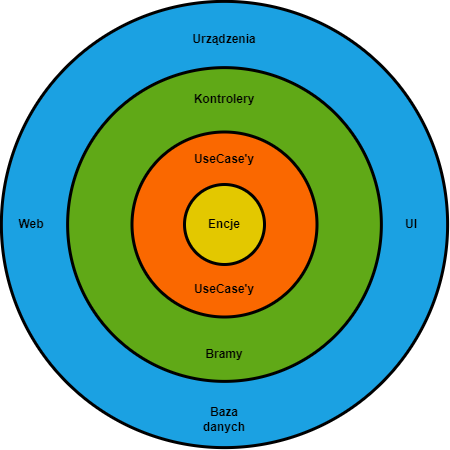

The diagram above was exported from draw.io. Its source (the exported page's mxGraphModel, read from the mxfile embedded in the PNG):
<mxGraphModel dx="1222" dy="364" grid="1" gridSize="10" guides="1" tooltips="1" connect="1" arrows="1" fold="1" page="1" pageScale="1" pageWidth="827" pageHeight="1169" math="0" shadow="0">
  <root>
    <mxCell id="0" />
    <mxCell id="1" parent="0" />
    <mxCell id="dBF8xbpQu-2qm35cF70G-9" value="Encje" style="ellipse;whiteSpace=wrap;html=1;aspect=fixed;fillColor=#1ba1e2;strokeColor=#000000;fontColor=#ffffff;strokeWidth=3;" parent="1" vertex="1">
      <mxGeometry x="186.87" y="216.87" width="446.25" height="446.25" as="geometry" />
    </mxCell>
    <mxCell id="dBF8xbpQu-2qm35cF70G-5" value="Encje" style="ellipse;whiteSpace=wrap;html=1;aspect=fixed;fillColor=#60a917;strokeColor=#000000;fontColor=#ffffff;strokeWidth=3;" parent="1" vertex="1">
      <mxGeometry x="253.12" y="283.12" width="313.75" height="313.75" as="geometry" />
    </mxCell>
    <mxCell id="dBF8xbpQu-2qm35cF70G-2" value="Encje" style="ellipse;whiteSpace=wrap;html=1;aspect=fixed;fillColor=#fa6800;strokeColor=#000000;fontColor=#000000;strokeWidth=3;" parent="1" vertex="1">
      <mxGeometry x="317.5" y="347.5" width="185" height="185" as="geometry" />
    </mxCell>
    <mxCell id="dBF8xbpQu-2qm35cF70G-1" value="Encje" style="ellipse;whiteSpace=wrap;html=1;aspect=fixed;fillColor=#e3c800;strokeColor=#000000;fontColor=#000000;strokeWidth=3;fontStyle=1" parent="1" vertex="1">
      <mxGeometry x="370" y="400" width="80" height="80" as="geometry" />
    </mxCell>
    <mxCell id="dBF8xbpQu-2qm35cF70G-4" value="UseCase'y" style="text;html=1;strokeColor=none;fillColor=none;align=center;verticalAlign=middle;whiteSpace=wrap;rounded=0;fontStyle=1" parent="1" vertex="1">
      <mxGeometry x="380" y="490" width="60" height="30" as="geometry" />
    </mxCell>
    <mxCell id="dBF8xbpQu-2qm35cF70G-6" value="Kontrolery&lt;span style=&quot;color: rgba(0, 0, 0, 0); font-family: monospace; font-size: 0px; text-align: start;&quot;&gt;%3CmxGraphModel%3E%3Croot%3E%3CmxCell%20id%3D%220%22%2F%3E%3CmxCell%20id%3D%221%22%20parent%3D%220%22%2F%3E%3CmxCell%20id%3D%222%22%20value%3D%22Encje%22%20style%3D%22ellipse%3BwhiteSpace%3Dwrap%3Bhtml%3D1%3Baspect%3Dfixed%3BfillColor%3D%23dae8fc%3BstrokeColor%3D%236c8ebf%3B%22%20vertex%3D%221%22%20parent%3D%221%22%3E%3CmxGeometry%20x%3D%22370%22%20y%3D%22400%22%20width%3D%2280%22%20height%3D%2280%22%20as%3D%22geometry%22%2F%3E%3C%2FmxCell%3E%3C%2Froot%3E%3C%2FmxGraphModel%3E&lt;/span&gt;" style="text;html=1;strokeColor=none;fillColor=none;align=center;verticalAlign=middle;whiteSpace=wrap;rounded=0;fontStyle=1" parent="1" vertex="1">
      <mxGeometry x="380" y="300" width="60" height="30" as="geometry" />
    </mxCell>
    <mxCell id="dBF8xbpQu-2qm35cF70G-7" value="Bramy" style="text;html=1;strokeColor=none;fillColor=none;align=center;verticalAlign=middle;whiteSpace=wrap;rounded=0;fontStyle=1" parent="1" vertex="1">
      <mxGeometry x="380" y="555" width="60" height="30" as="geometry" />
    </mxCell>
    <mxCell id="dBF8xbpQu-2qm35cF70G-8" value="UseCase'y" style="text;html=1;strokeColor=none;fillColor=none;align=center;verticalAlign=middle;whiteSpace=wrap;rounded=0;fontStyle=1" parent="1" vertex="1">
      <mxGeometry x="380" y="360" width="60" height="30" as="geometry" />
    </mxCell>
    <mxCell id="dBF8xbpQu-2qm35cF70G-10" value="Urządzenia" style="text;html=1;strokeColor=none;fillColor=none;align=center;verticalAlign=middle;whiteSpace=wrap;rounded=0;fontStyle=1" parent="1" vertex="1">
      <mxGeometry x="380" y="240" width="60" height="30" as="geometry" />
    </mxCell>
    <mxCell id="dBF8xbpQu-2qm35cF70G-11" value="UI" style="text;html=1;strokeColor=none;fillColor=none;align=center;verticalAlign=middle;whiteSpace=wrap;rounded=0;fontStyle=1" parent="1" vertex="1">
      <mxGeometry x="566.87" y="425" width="60" height="30" as="geometry" />
    </mxCell>
    <mxCell id="dBF8xbpQu-2qm35cF70G-12" value="Baza danych" style="text;html=1;strokeColor=none;fillColor=none;align=center;verticalAlign=middle;whiteSpace=wrap;rounded=0;fontStyle=1" parent="1" vertex="1">
      <mxGeometry x="380" y="620" width="60" height="30" as="geometry" />
    </mxCell>
    <mxCell id="dBF8xbpQu-2qm35cF70G-13" value="Web" style="text;html=1;strokeColor=none;fillColor=none;align=center;verticalAlign=middle;whiteSpace=wrap;rounded=0;fontStyle=1" parent="1" vertex="1">
      <mxGeometry x="186.87" y="425" width="60" height="30" as="geometry" />
    </mxCell>
  </root>
</mxGraphModel>